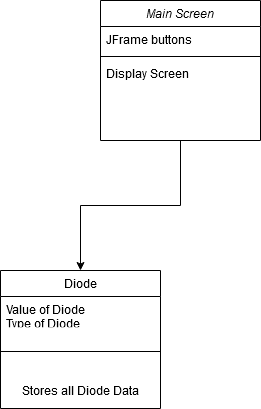

The diagram above was exported from draw.io. Its source (the exported page's mxGraphModel, read from the mxfile embedded in the PNG):
<mxGraphModel dx="767" dy="762" grid="1" gridSize="10" guides="1" tooltips="1" connect="1" arrows="1" fold="1" page="1" pageScale="1" pageWidth="827" pageHeight="1169" math="0" shadow="0">
  <root>
    <mxCell id="WIyWlLk6GJQsqaUBKTNV-0" />
    <mxCell id="WIyWlLk6GJQsqaUBKTNV-1" parent="WIyWlLk6GJQsqaUBKTNV-0" />
    <mxCell id="arBFLRkqgE3DPeHF2uqL-0" style="edgeStyle=orthogonalEdgeStyle;rounded=0;orthogonalLoop=1;jettySize=auto;html=1;" edge="1" parent="WIyWlLk6GJQsqaUBKTNV-1" source="zkfFHV4jXpPFQw0GAbJ--0" target="zkfFHV4jXpPFQw0GAbJ--6">
      <mxGeometry relative="1" as="geometry" />
    </mxCell>
    <mxCell id="zkfFHV4jXpPFQw0GAbJ--0" value="Main Screen" style="swimlane;fontStyle=2;align=center;verticalAlign=top;childLayout=stackLayout;horizontal=1;startSize=26;horizontalStack=0;resizeParent=1;resizeLast=0;collapsible=1;marginBottom=0;rounded=0;shadow=0;strokeWidth=1;" parent="WIyWlLk6GJQsqaUBKTNV-1" vertex="1">
      <mxGeometry x="220" y="120" width="160" height="140" as="geometry">
        <mxRectangle x="230" y="140" width="160" height="26" as="alternateBounds" />
      </mxGeometry>
    </mxCell>
    <mxCell id="zkfFHV4jXpPFQw0GAbJ--1" value="JFrame buttons&#10;" style="text;align=left;verticalAlign=top;spacingLeft=4;spacingRight=4;overflow=hidden;rotatable=0;points=[[0,0.5],[1,0.5]];portConstraint=eastwest;" parent="zkfFHV4jXpPFQw0GAbJ--0" vertex="1">
      <mxGeometry y="26" width="160" height="26" as="geometry" />
    </mxCell>
    <mxCell id="zkfFHV4jXpPFQw0GAbJ--4" value="" style="line;html=1;strokeWidth=1;align=left;verticalAlign=middle;spacingTop=-1;spacingLeft=3;spacingRight=3;rotatable=0;labelPosition=right;points=[];portConstraint=eastwest;" parent="zkfFHV4jXpPFQw0GAbJ--0" vertex="1">
      <mxGeometry y="52" width="160" height="8" as="geometry" />
    </mxCell>
    <mxCell id="zkfFHV4jXpPFQw0GAbJ--5" value="Display Screen" style="text;align=left;verticalAlign=top;spacingLeft=4;spacingRight=4;overflow=hidden;rotatable=0;points=[[0,0.5],[1,0.5]];portConstraint=eastwest;" parent="zkfFHV4jXpPFQw0GAbJ--0" vertex="1">
      <mxGeometry y="60" width="160" height="26" as="geometry" />
    </mxCell>
    <mxCell id="zkfFHV4jXpPFQw0GAbJ--6" value="Diode" style="swimlane;fontStyle=0;align=center;verticalAlign=top;childLayout=stackLayout;horizontal=1;startSize=26;horizontalStack=0;resizeParent=1;resizeLast=0;collapsible=1;marginBottom=0;rounded=0;shadow=0;strokeWidth=1;" parent="WIyWlLk6GJQsqaUBKTNV-1" vertex="1">
      <mxGeometry x="120" y="390" width="160" height="138" as="geometry">
        <mxRectangle x="130" y="380" width="160" height="26" as="alternateBounds" />
      </mxGeometry>
    </mxCell>
    <mxCell id="zkfFHV4jXpPFQw0GAbJ--7" value="Value of Diode&#10;Type of Diode&#10;Voltage and Current&#10;&#10;" style="text;align=left;verticalAlign=top;spacingLeft=4;spacingRight=4;overflow=hidden;rotatable=0;points=[[0,0.5],[1,0.5]];portConstraint=eastwest;" parent="zkfFHV4jXpPFQw0GAbJ--6" vertex="1">
      <mxGeometry y="26" width="160" height="26" as="geometry" />
    </mxCell>
    <mxCell id="zkfFHV4jXpPFQw0GAbJ--9" value="" style="line;html=1;strokeWidth=1;align=left;verticalAlign=middle;spacingTop=-1;spacingLeft=3;spacingRight=3;rotatable=0;labelPosition=right;points=[];portConstraint=eastwest;" parent="zkfFHV4jXpPFQw0GAbJ--6" vertex="1">
      <mxGeometry y="52" width="160" height="58" as="geometry" />
    </mxCell>
    <mxCell id="arBFLRkqgE3DPeHF2uqL-3" value="Stores all Diode Data" style="text;html=1;align=center;verticalAlign=middle;resizable=0;points=[];autosize=1;" vertex="1" parent="zkfFHV4jXpPFQw0GAbJ--6">
      <mxGeometry y="110" width="160" height="20" as="geometry" />
    </mxCell>
  </root>
</mxGraphModel>